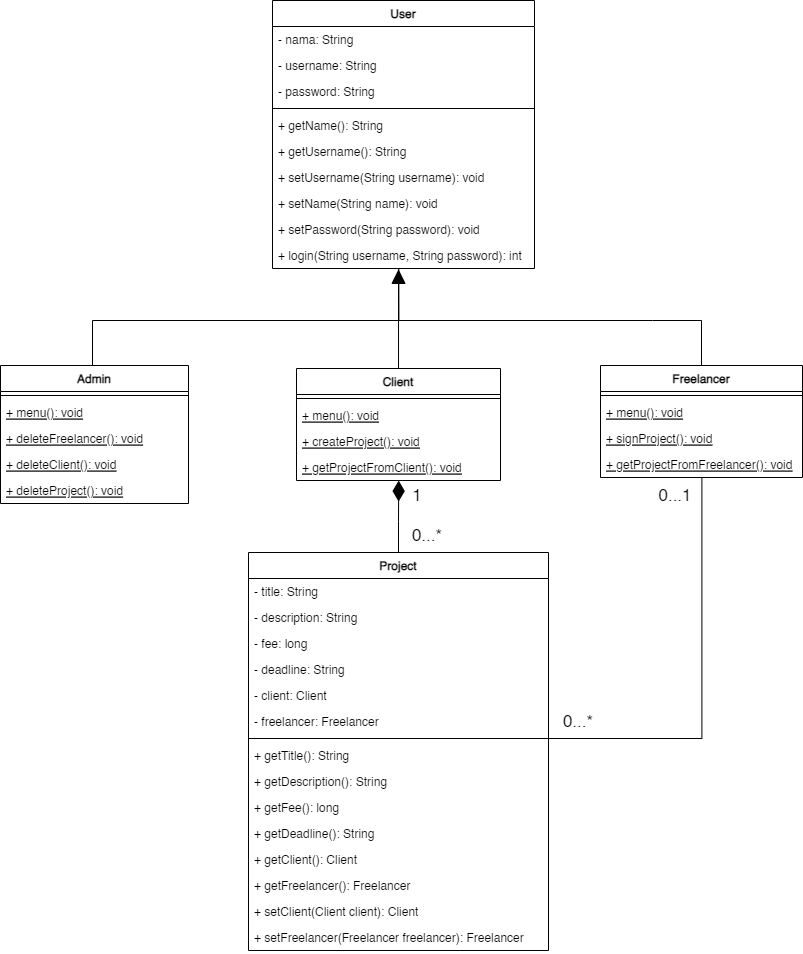

The diagram above was exported from draw.io. Its source (the exported page's mxGraphModel, read from the mxfile embedded in the PNG):
<mxGraphModel dx="3244" dy="1474" grid="0" gridSize="10" guides="1" tooltips="1" connect="1" arrows="1" fold="1" page="0" pageScale="1" pageWidth="827" pageHeight="1169" math="0" shadow="0">
  <root>
    <mxCell id="0" />
    <mxCell id="1" parent="0" />
    <mxCell id="2" value="User" style="swimlane;fontStyle=1;align=center;verticalAlign=top;childLayout=stackLayout;horizontal=1;startSize=26;horizontalStack=0;resizeParent=1;resizeParentMax=0;resizeLast=0;collapsible=1;marginBottom=0;" vertex="1" parent="1">
      <mxGeometry x="160" y="640" width="262" height="268" as="geometry" />
    </mxCell>
    <mxCell id="3" value="- nama: String" style="text;strokeColor=none;fillColor=none;align=left;verticalAlign=top;spacingLeft=4;spacingRight=4;overflow=hidden;rotatable=0;points=[[0,0.5],[1,0.5]];portConstraint=eastwest;" vertex="1" parent="2">
      <mxGeometry y="26" width="262" height="26" as="geometry" />
    </mxCell>
    <mxCell id="4" value="- username: String" style="text;strokeColor=none;fillColor=none;align=left;verticalAlign=top;spacingLeft=4;spacingRight=4;overflow=hidden;rotatable=0;points=[[0,0.5],[1,0.5]];portConstraint=eastwest;" vertex="1" parent="2">
      <mxGeometry y="52" width="262" height="26" as="geometry" />
    </mxCell>
    <mxCell id="5" value="- password: String" style="text;strokeColor=none;fillColor=none;align=left;verticalAlign=top;spacingLeft=4;spacingRight=4;overflow=hidden;rotatable=0;points=[[0,0.5],[1,0.5]];portConstraint=eastwest;" vertex="1" parent="2">
      <mxGeometry y="78" width="262" height="26" as="geometry" />
    </mxCell>
    <mxCell id="6" value="" style="line;strokeWidth=1;fillColor=none;align=left;verticalAlign=middle;spacingTop=-1;spacingLeft=3;spacingRight=3;rotatable=0;labelPosition=right;points=[];portConstraint=eastwest;strokeColor=inherit;" vertex="1" parent="2">
      <mxGeometry y="104" width="262" height="8" as="geometry" />
    </mxCell>
    <mxCell id="7" value="+ getName(): String" style="text;strokeColor=none;fillColor=none;align=left;verticalAlign=top;spacingLeft=4;spacingRight=4;overflow=hidden;rotatable=0;points=[[0,0.5],[1,0.5]];portConstraint=eastwest;" vertex="1" parent="2">
      <mxGeometry y="112" width="262" height="26" as="geometry" />
    </mxCell>
    <mxCell id="8" value="+ getUsername(): String" style="text;strokeColor=none;fillColor=none;align=left;verticalAlign=top;spacingLeft=4;spacingRight=4;overflow=hidden;rotatable=0;points=[[0,0.5],[1,0.5]];portConstraint=eastwest;" vertex="1" parent="2">
      <mxGeometry y="138" width="262" height="26" as="geometry" />
    </mxCell>
    <mxCell id="9" value="+ setUsername(String username): void" style="text;strokeColor=none;fillColor=none;align=left;verticalAlign=top;spacingLeft=4;spacingRight=4;overflow=hidden;rotatable=0;points=[[0,0.5],[1,0.5]];portConstraint=eastwest;" vertex="1" parent="2">
      <mxGeometry y="164" width="262" height="26" as="geometry" />
    </mxCell>
    <mxCell id="10" value="+ setName(String name): void" style="text;strokeColor=none;fillColor=none;align=left;verticalAlign=top;spacingLeft=4;spacingRight=4;overflow=hidden;rotatable=0;points=[[0,0.5],[1,0.5]];portConstraint=eastwest;" vertex="1" parent="2">
      <mxGeometry y="190" width="262" height="26" as="geometry" />
    </mxCell>
    <mxCell id="11" value="+ setPassword(String password): void" style="text;strokeColor=none;fillColor=none;align=left;verticalAlign=top;spacingLeft=4;spacingRight=4;overflow=hidden;rotatable=0;points=[[0,0.5],[1,0.5]];portConstraint=eastwest;" vertex="1" parent="2">
      <mxGeometry y="216" width="262" height="26" as="geometry" />
    </mxCell>
    <mxCell id="12" value="+ login(String username, String password): int" style="text;strokeColor=none;fillColor=none;align=left;verticalAlign=top;spacingLeft=4;spacingRight=4;overflow=hidden;rotatable=0;points=[[0,0.5],[1,0.5]];portConstraint=eastwest;" vertex="1" parent="2">
      <mxGeometry y="242" width="262" height="26" as="geometry" />
    </mxCell>
    <mxCell id="13" style="edgeStyle=orthogonalEdgeStyle;rounded=0;orthogonalLoop=1;jettySize=auto;html=1;entryX=0.481;entryY=1.034;entryDx=0;entryDy=0;entryPerimeter=0;strokeWidth=1;endArrow=block;endFill=1;endSize=12;exitX=0.5;exitY=0;exitDx=0;exitDy=0;" edge="1" source="14" target="12" parent="1">
      <mxGeometry relative="1" as="geometry">
        <Array as="points">
          <mxPoint x="-20" y="960" />
          <mxPoint x="286" y="960" />
        </Array>
      </mxGeometry>
    </mxCell>
    <mxCell id="14" value="Admin" style="swimlane;fontStyle=1;align=center;verticalAlign=top;childLayout=stackLayout;horizontal=1;startSize=26;horizontalStack=0;resizeParent=1;resizeParentMax=0;resizeLast=0;collapsible=1;marginBottom=0;" vertex="1" parent="1">
      <mxGeometry x="-112" y="1005" width="188" height="138" as="geometry" />
    </mxCell>
    <mxCell id="15" value="" style="line;strokeWidth=1;fillColor=none;align=left;verticalAlign=middle;spacingTop=-1;spacingLeft=3;spacingRight=3;rotatable=0;labelPosition=right;points=[];portConstraint=eastwest;strokeColor=inherit;" vertex="1" parent="14">
      <mxGeometry y="26" width="188" height="8" as="geometry" />
    </mxCell>
    <mxCell id="16" value="+ menu(): void&#10;" style="text;strokeColor=none;fillColor=none;align=left;verticalAlign=top;spacingLeft=4;spacingRight=4;overflow=hidden;rotatable=0;points=[[0,0.5],[1,0.5]];portConstraint=eastwest;fontStyle=4" vertex="1" parent="14">
      <mxGeometry y="34" width="188" height="26" as="geometry" />
    </mxCell>
    <mxCell id="17" value="+ deleteFreelancer(): void&#10;" style="text;strokeColor=none;fillColor=none;align=left;verticalAlign=top;spacingLeft=4;spacingRight=4;overflow=hidden;rotatable=0;points=[[0,0.5],[1,0.5]];portConstraint=eastwest;fontStyle=4" vertex="1" parent="14">
      <mxGeometry y="60" width="188" height="26" as="geometry" />
    </mxCell>
    <mxCell id="18" value="+ deleteClient(): void&#10;" style="text;strokeColor=none;fillColor=none;align=left;verticalAlign=top;spacingLeft=4;spacingRight=4;overflow=hidden;rotatable=0;points=[[0,0.5],[1,0.5]];portConstraint=eastwest;fontStyle=4" vertex="1" parent="14">
      <mxGeometry y="86" width="188" height="26" as="geometry" />
    </mxCell>
    <mxCell id="19" value="+ deleteProject(): void&#10;" style="text;strokeColor=none;fillColor=none;align=left;verticalAlign=top;spacingLeft=4;spacingRight=4;overflow=hidden;rotatable=0;points=[[0,0.5],[1,0.5]];portConstraint=eastwest;fontStyle=4" vertex="1" parent="14">
      <mxGeometry y="112" width="188" height="26" as="geometry" />
    </mxCell>
    <mxCell id="20" style="edgeStyle=orthogonalEdgeStyle;rounded=0;orthogonalLoop=1;jettySize=auto;html=1;entryX=0.482;entryY=1.015;entryDx=0;entryDy=0;entryPerimeter=0;strokeWidth=1;endArrow=none;endFill=0;endSize=12;exitX=0.5;exitY=0;exitDx=0;exitDy=0;" edge="1" source="21" target="12" parent="1">
      <mxGeometry relative="1" as="geometry">
        <Array as="points">
          <mxPoint x="540" y="960" />
          <mxPoint x="286" y="960" />
          <mxPoint x="286" y="908" />
        </Array>
      </mxGeometry>
    </mxCell>
    <mxCell id="21" value="Freelancer" style="swimlane;fontStyle=1;align=center;verticalAlign=top;childLayout=stackLayout;horizontal=1;startSize=26;horizontalStack=0;resizeParent=1;resizeParentMax=0;resizeLast=0;collapsible=1;marginBottom=0;" vertex="1" parent="1">
      <mxGeometry x="488" y="1005" width="202" height="112" as="geometry" />
    </mxCell>
    <mxCell id="22" value="" style="line;strokeWidth=1;fillColor=none;align=left;verticalAlign=middle;spacingTop=-1;spacingLeft=3;spacingRight=3;rotatable=0;labelPosition=right;points=[];portConstraint=eastwest;strokeColor=inherit;" vertex="1" parent="21">
      <mxGeometry y="26" width="202" height="8" as="geometry" />
    </mxCell>
    <mxCell id="23" value="+ menu(): void&#10;" style="text;strokeColor=none;fillColor=none;align=left;verticalAlign=top;spacingLeft=4;spacingRight=4;overflow=hidden;rotatable=0;points=[[0,0.5],[1,0.5]];portConstraint=eastwest;fontStyle=4" vertex="1" parent="21">
      <mxGeometry y="34" width="202" height="26" as="geometry" />
    </mxCell>
    <mxCell id="24" value="+ signProject(): void&#10;" style="text;strokeColor=none;fillColor=none;align=left;verticalAlign=top;spacingLeft=4;spacingRight=4;overflow=hidden;rotatable=0;points=[[0,0.5],[1,0.5]];portConstraint=eastwest;fontStyle=4" vertex="1" parent="21">
      <mxGeometry y="60" width="202" height="26" as="geometry" />
    </mxCell>
    <mxCell id="25" value="+ getProjectFromFreelancer(): void&#10;" style="text;strokeColor=none;fillColor=none;align=left;verticalAlign=top;spacingLeft=4;spacingRight=4;overflow=hidden;rotatable=0;points=[[0,0.5],[1,0.5]];portConstraint=eastwest;fontStyle=4" vertex="1" parent="21">
      <mxGeometry y="86" width="202" height="26" as="geometry" />
    </mxCell>
    <mxCell id="26" style="edgeStyle=orthogonalEdgeStyle;rounded=0;orthogonalLoop=1;jettySize=auto;html=1;entryX=0.481;entryY=1.034;entryDx=0;entryDy=0;entryPerimeter=0;strokeWidth=1;endArrow=none;endFill=0;endSize=12;" edge="1" source="27" target="12" parent="1">
      <mxGeometry relative="1" as="geometry" />
    </mxCell>
    <mxCell id="27" value="Client" style="swimlane;fontStyle=1;align=center;verticalAlign=top;childLayout=stackLayout;horizontal=1;startSize=26;horizontalStack=0;resizeParent=1;resizeParentMax=0;resizeLast=0;collapsible=1;marginBottom=0;" vertex="1" parent="1">
      <mxGeometry x="184" y="1008" width="204" height="112" as="geometry" />
    </mxCell>
    <mxCell id="28" value="" style="line;strokeWidth=1;fillColor=none;align=left;verticalAlign=middle;spacingTop=-1;spacingLeft=3;spacingRight=3;rotatable=0;labelPosition=right;points=[];portConstraint=eastwest;strokeColor=inherit;" vertex="1" parent="27">
      <mxGeometry y="26" width="204" height="8" as="geometry" />
    </mxCell>
    <mxCell id="29" value="+ menu(): void&#10;" style="text;strokeColor=none;fillColor=none;align=left;verticalAlign=top;spacingLeft=4;spacingRight=4;overflow=hidden;rotatable=0;points=[[0,0.5],[1,0.5]];portConstraint=eastwest;fontStyle=4" vertex="1" parent="27">
      <mxGeometry y="34" width="204" height="26" as="geometry" />
    </mxCell>
    <mxCell id="30" value="+ createProject(): void&#10;" style="text;strokeColor=none;fillColor=none;align=left;verticalAlign=top;spacingLeft=4;spacingRight=4;overflow=hidden;rotatable=0;points=[[0,0.5],[1,0.5]];portConstraint=eastwest;fontStyle=4" vertex="1" parent="27">
      <mxGeometry y="60" width="204" height="26" as="geometry" />
    </mxCell>
    <mxCell id="31" value="+ getProjectFromClient(): void&#10;" style="text;strokeColor=none;fillColor=none;align=left;verticalAlign=top;spacingLeft=4;spacingRight=4;overflow=hidden;rotatable=0;points=[[0,0.5],[1,0.5]];portConstraint=eastwest;fontStyle=4" vertex="1" parent="27">
      <mxGeometry y="86" width="204" height="26" as="geometry" />
    </mxCell>
    <mxCell id="32" style="edgeStyle=orthogonalEdgeStyle;rounded=0;orthogonalLoop=1;jettySize=auto;html=1;entryX=0.502;entryY=1.013;entryDx=0;entryDy=0;entryPerimeter=0;endArrow=none;endFill=0;" edge="1" source="34" target="25" parent="1">
      <mxGeometry relative="1" as="geometry">
        <Array as="points">
          <mxPoint x="589" y="1378" />
        </Array>
      </mxGeometry>
    </mxCell>
    <mxCell id="33" style="edgeStyle=orthogonalEdgeStyle;rounded=0;orthogonalLoop=1;jettySize=auto;html=1;entryX=0.501;entryY=1.003;entryDx=0;entryDy=0;entryPerimeter=0;endArrow=diamondThin;endFill=1;endSize=18;" edge="1" source="34" target="31" parent="1">
      <mxGeometry relative="1" as="geometry" />
    </mxCell>
    <mxCell id="34" value="Project" style="swimlane;fontStyle=1;align=center;verticalAlign=top;childLayout=stackLayout;horizontal=1;startSize=26;horizontalStack=0;resizeParent=1;resizeParentMax=0;resizeLast=0;collapsible=1;marginBottom=0;" vertex="1" parent="1">
      <mxGeometry x="136" y="1192" width="300" height="398" as="geometry" />
    </mxCell>
    <mxCell id="35" value="- title: String" style="text;strokeColor=none;fillColor=none;align=left;verticalAlign=top;spacingLeft=4;spacingRight=4;overflow=hidden;rotatable=0;points=[[0,0.5],[1,0.5]];portConstraint=eastwest;" vertex="1" parent="34">
      <mxGeometry y="26" width="300" height="26" as="geometry" />
    </mxCell>
    <mxCell id="36" value="- description: String" style="text;strokeColor=none;fillColor=none;align=left;verticalAlign=top;spacingLeft=4;spacingRight=4;overflow=hidden;rotatable=0;points=[[0,0.5],[1,0.5]];portConstraint=eastwest;" vertex="1" parent="34">
      <mxGeometry y="52" width="300" height="26" as="geometry" />
    </mxCell>
    <mxCell id="37" value="- fee: long" style="text;strokeColor=none;fillColor=none;align=left;verticalAlign=top;spacingLeft=4;spacingRight=4;overflow=hidden;rotatable=0;points=[[0,0.5],[1,0.5]];portConstraint=eastwest;" vertex="1" parent="34">
      <mxGeometry y="78" width="300" height="26" as="geometry" />
    </mxCell>
    <mxCell id="38" value="- deadline: String" style="text;strokeColor=none;fillColor=none;align=left;verticalAlign=top;spacingLeft=4;spacingRight=4;overflow=hidden;rotatable=0;points=[[0,0.5],[1,0.5]];portConstraint=eastwest;" vertex="1" parent="34">
      <mxGeometry y="104" width="300" height="26" as="geometry" />
    </mxCell>
    <mxCell id="39" value="- client: Client" style="text;strokeColor=none;fillColor=none;align=left;verticalAlign=top;spacingLeft=4;spacingRight=4;overflow=hidden;rotatable=0;points=[[0,0.5],[1,0.5]];portConstraint=eastwest;" vertex="1" parent="34">
      <mxGeometry y="130" width="300" height="26" as="geometry" />
    </mxCell>
    <mxCell id="40" value="- freelancer: Freelancer" style="text;strokeColor=none;fillColor=none;align=left;verticalAlign=top;spacingLeft=4;spacingRight=4;overflow=hidden;rotatable=0;points=[[0,0.5],[1,0.5]];portConstraint=eastwest;" vertex="1" parent="34">
      <mxGeometry y="156" width="300" height="26" as="geometry" />
    </mxCell>
    <mxCell id="41" value="" style="line;strokeWidth=1;fillColor=none;align=left;verticalAlign=middle;spacingTop=-1;spacingLeft=3;spacingRight=3;rotatable=0;labelPosition=right;points=[];portConstraint=eastwest;strokeColor=inherit;" vertex="1" parent="34">
      <mxGeometry y="182" width="300" height="8" as="geometry" />
    </mxCell>
    <mxCell id="42" value="+ getTitle(): String&#10;" style="text;strokeColor=none;fillColor=none;align=left;verticalAlign=top;spacingLeft=4;spacingRight=4;overflow=hidden;rotatable=0;points=[[0,0.5],[1,0.5]];portConstraint=eastwest;fontStyle=0" vertex="1" parent="34">
      <mxGeometry y="190" width="300" height="26" as="geometry" />
    </mxCell>
    <mxCell id="43" value="+ getDescription(): String&#10;" style="text;strokeColor=none;fillColor=none;align=left;verticalAlign=top;spacingLeft=4;spacingRight=4;overflow=hidden;rotatable=0;points=[[0,0.5],[1,0.5]];portConstraint=eastwest;fontStyle=0" vertex="1" parent="34">
      <mxGeometry y="216" width="300" height="26" as="geometry" />
    </mxCell>
    <mxCell id="44" value="+ getFee(): long&#10;" style="text;strokeColor=none;fillColor=none;align=left;verticalAlign=top;spacingLeft=4;spacingRight=4;overflow=hidden;rotatable=0;points=[[0,0.5],[1,0.5]];portConstraint=eastwest;fontStyle=0" vertex="1" parent="34">
      <mxGeometry y="242" width="300" height="26" as="geometry" />
    </mxCell>
    <mxCell id="45" value="+ getDeadline(): String&#10;" style="text;strokeColor=none;fillColor=none;align=left;verticalAlign=top;spacingLeft=4;spacingRight=4;overflow=hidden;rotatable=0;points=[[0,0.5],[1,0.5]];portConstraint=eastwest;fontStyle=0" vertex="1" parent="34">
      <mxGeometry y="268" width="300" height="26" as="geometry" />
    </mxCell>
    <mxCell id="46" value="+ getClient(): Client&#10;" style="text;strokeColor=none;fillColor=none;align=left;verticalAlign=top;spacingLeft=4;spacingRight=4;overflow=hidden;rotatable=0;points=[[0,0.5],[1,0.5]];portConstraint=eastwest;fontStyle=0" vertex="1" parent="34">
      <mxGeometry y="294" width="300" height="26" as="geometry" />
    </mxCell>
    <mxCell id="47" value="+ getFreelancer(): Freelancer&#10;" style="text;strokeColor=none;fillColor=none;align=left;verticalAlign=top;spacingLeft=4;spacingRight=4;overflow=hidden;rotatable=0;points=[[0,0.5],[1,0.5]];portConstraint=eastwest;fontStyle=0" vertex="1" parent="34">
      <mxGeometry y="320" width="300" height="26" as="geometry" />
    </mxCell>
    <mxCell id="48" value="+ setClient(Client client): Client&#10;" style="text;strokeColor=none;fillColor=none;align=left;verticalAlign=top;spacingLeft=4;spacingRight=4;overflow=hidden;rotatable=0;points=[[0,0.5],[1,0.5]];portConstraint=eastwest;fontStyle=0" vertex="1" parent="34">
      <mxGeometry y="346" width="300" height="26" as="geometry" />
    </mxCell>
    <mxCell id="49" value="+ setFreelancer(Freelancer freelancer): Freelancer&#10;" style="text;strokeColor=none;fillColor=none;align=left;verticalAlign=top;spacingLeft=4;spacingRight=4;overflow=hidden;rotatable=0;points=[[0,0.5],[1,0.5]];portConstraint=eastwest;fontStyle=0" vertex="1" parent="34">
      <mxGeometry y="372" width="300" height="26" as="geometry" />
    </mxCell>
    <mxCell id="50" value="&lt;font style=&quot;font-size: 17px;&quot;&gt;0...*&lt;/font&gt;" style="text;html=1;strokeColor=none;fillColor=none;align=center;verticalAlign=middle;whiteSpace=wrap;rounded=0;" vertex="1" parent="1">
      <mxGeometry x="436" y="1346" width="60" height="30" as="geometry" />
    </mxCell>
    <mxCell id="51" value="&lt;font style=&quot;font-size: 17px;&quot;&gt;0...1&lt;/font&gt;" style="text;html=1;strokeColor=none;fillColor=none;align=center;verticalAlign=middle;whiteSpace=wrap;rounded=0;" vertex="1" parent="1">
      <mxGeometry x="533" y="1120" width="60" height="30" as="geometry" />
    </mxCell>
    <mxCell id="52" value="&lt;font style=&quot;font-size: 17px;&quot;&gt;0...*&lt;/font&gt;" style="text;html=1;strokeColor=none;fillColor=none;align=center;verticalAlign=middle;whiteSpace=wrap;rounded=0;" vertex="1" parent="1">
      <mxGeometry x="285" y="1160" width="60" height="30" as="geometry" />
    </mxCell>
    <mxCell id="53" value="&lt;font style=&quot;font-size: 17px;&quot;&gt;1&lt;/font&gt;" style="text;html=1;strokeColor=none;fillColor=none;align=center;verticalAlign=middle;whiteSpace=wrap;rounded=0;" vertex="1" parent="1">
      <mxGeometry x="275" y="1120" width="60" height="30" as="geometry" />
    </mxCell>
  </root>
</mxGraphModel>